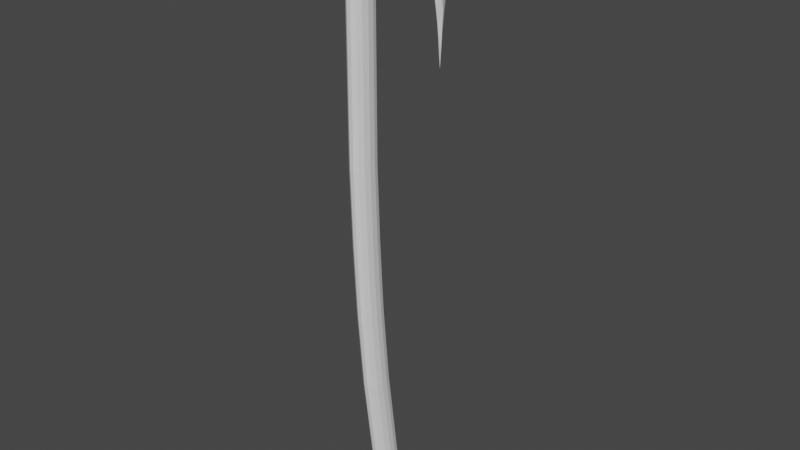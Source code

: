 # Source: Axe_V1.0.blend  (saved by Blender 2.90.8; exported with 4.5.12 LTS)
import bpy
from mathutils import Matrix  # noqa: F401  (used for matrix-valued properties, if any)

bpy.ops.wm.read_factory_settings(use_empty=True)
scene = bpy.context.scene
scene.name = 'Scene'

# ---- collections
col_collection = bpy.data.collections.new('Collection'); scene.collection.children.link(col_collection)

# ---- world
world_world = bpy.data.worlds.new('World'); scene.world = world_world
world_world.use_nodes = True; world_world.node_tree.nodes.clear()
_N = world_world.node_tree.nodes; _L = world_world.node_tree.links
n0 = _N.new('ShaderNodeOutputWorld'); n0.name = 'World Output'; n0.location = (300, 300)
n1 = _N.new('ShaderNodeBackground'); n1.name = 'Background'; n1.location = (10, 300)
n1.inputs[0].default_value = (0.05088, 0.05088, 0.05088, 1.0)
_L.new(n1.outputs[0], n0.inputs[0])
n0.is_active_output = True
world_world.color = (0.05088, 0.05088, 0.05088)
world_world.use_sun_shadow = False
world_world.sun_shadow_jitter_overblur = 0.0

# ---- meshes
me_cylinder = bpy.data.meshes.new('Cylinder')
me_cylinder.from_pydata([(0.0, 3.173, -1.0), (0.4067, 3.087, -1.0), (0.7431, 2.842, -1.0), (0.9511, 2.482, -1.0), (0.9945, 2.069, -1.0), (0.866, 1.673, -1.0), (0.5878, 1.364, -1.0), (0.2079, 1.195, -1.0), (-0.2079, 1.195, -1.0), (-0.5878, 1.364, -1.0), (-0.866, 1.673, -1.0), (-0.9945, 2.069, -1.0), (-0.9511, 2.482, -1.0), (-0.7431, 2.842, -1.0), (-0.4067, 3.087, -1.0), (0.0, 1.164, 0.0), (0.4067, 1.077, 0.0), (0.7431, 0.833, 0.0), (0.9511, 0.4729, 0.0), (0.9945, 0.05936, 0.0), (0.866, -0.3361, 0.0), (0.5878, -0.6451, 0.0), (0.2079, -0.8143, 0.0), (-0.2079, -0.8143, 0.0), (-0.5878, -0.6451, 0.0), (-0.866, -0.3361, 0.0), (-0.9945, 0.05936, 0.0), (-0.9511, 0.4729, 0.0), (-0.7431, 0.833, 0.0), (-0.4067, 1.077, 0.0), (0.4067, 1.797, -0.5), (0.7431, 1.553, -0.5), (0.9511, 1.193, -0.5), (0.9945, 0.7792, -0.5), (0.866, 0.3837, -0.5), (0.5878, 0.07466, -0.5), (0.2079, -0.09447, -0.5), (-0.2079, -0.09447, -0.5), (-0.5878, 0.07466, -0.5), (-0.866, 0.3837, -0.5), (-0.9945, 0.7792, -0.5), (-0.9511, 1.193, -0.5), (-0.7431, 1.553, -0.5), (-0.4067, 1.797, -0.5), (0.0, 1.884, -0.5), (0.0, 1.0, 0.4971), (0.4067, 0.9135, 0.4971), (0.7431, 0.6691, 0.4971), (0.9511, 0.309, 0.4971), (0.9945, -0.1045, 0.4971), (0.866, -0.5, 0.4971), (0.5878, -0.809, 0.4971), (0.2079, -0.9781, 0.4971), (-0.2079, -0.9781, 0.4971), (-0.5878, -0.809, 0.4971), (-0.866, -0.5, 0.4971), (-0.9945, -0.1045, 0.4971), (-0.9511, 0.309, 0.4971), (-0.7431, 0.6691, 0.4971), (-0.4067, 0.9135, 0.4971), (0.4067, 0.9135, 0.2486), (0.7431, 0.6691, 0.2486), (0.9511, 0.309, 0.2486), (0.9945, -0.1045, 0.2486), (0.866, -0.5, 0.2486), (0.5878, -0.809, 0.2486), (0.2079, -0.9781, 0.2486), (-0.2079, -0.9781, 0.2486), (-0.5878, -0.809, 0.2486), (-0.866, -0.5, 0.2486), (-0.9945, -0.1045, 0.2486), (-0.9511, 0.309, 0.2486), (-0.7431, 0.6691, 0.2486), (-0.4067, 0.9135, 0.2486), (0.0, 1.0, 0.2486), (0.0, 1.442, -0.25), (0.4067, 1.355, -0.25), (0.7431, 1.111, -0.25), (0.9511, 0.7509, -0.25), (0.9945, 0.3373, -0.25), (0.866, -0.05816, -0.25), (0.5878, -0.3672, -0.25), (0.2079, -0.5363, -0.25), (-0.2079, -0.5363, -0.25), (-0.5878, -0.3672, -0.25), (-0.866, -0.05816, -0.25), (-0.9945, 0.3373, -0.25), (-0.9511, 0.7509, -0.25), (-0.7431, 1.111, -0.25), (-0.4067, 1.355, -0.25), (0.4067, 2.442, -0.75), (0.7431, 2.198, -0.75), (0.9511, 1.838, -0.75), (0.9945, 1.424, -0.75), (0.866, 1.029, -0.75), (0.5878, 0.7195, -0.75), (0.2079, 0.5504, -0.75), (-0.2079, 0.5504, -0.75), (-0.5878, 0.7195, -0.75), (-0.866, 1.029, -0.75), (-0.9945, 1.424, -0.75), (-0.9511, 1.838, -0.75), (-0.7431, 2.198, -0.75), (-0.4067, 2.442, -0.75), (0.0, 2.529, -0.75), (0.0, 1.0, 0.7513), (0.4067, 0.9135, 0.7513), (0.7431, 0.6691, 0.7513), (0.9511, 0.309, 0.7513), (0.9945, -0.1045, 0.7513), (0.866, -0.5, 0.7513), (0.5878, -0.809, 0.7513), (0.2079, -0.9781, 0.7513), (-0.2079, -0.9781, 0.7513), (-0.5878, -0.809, 0.7513), (-0.866, -0.5, 0.7513), (-0.9945, -0.1045, 0.7513), (-0.9511, 0.309, 0.7513), (-0.7431, 0.6691, 0.7513), (-0.4067, 0.9135, 0.7513), (0.0, 1.296, -0.125), (0.4067, 1.21, -0.125), (0.7431, 0.9654, -0.125), (0.9511, 0.6053, -0.125), (0.9945, 0.1917, -0.125), (0.866, -0.2037, -0.125), (0.5878, -0.5128, -0.125), (0.2079, -0.6819, -0.125), (-0.2079, -0.6819, -0.125), (-0.5878, -0.5128, -0.125), (-0.866, -0.2037, -0.125), (-0.9945, 0.1917, -0.125), (-0.9511, 0.6053, -0.125), (-0.7431, 0.9654, -0.125), (-0.4067, 1.21, -0.125), (-4.47e-08, 0.77, 1.0), (0.0, 1.0, 0.7751), (0.3132, 0.7035, 1.0), (0.4067, 0.9135, 0.7751), (0.5722, 0.5153, 1.0), (0.7431, 0.6691, 0.7751), (0.7323, 0.238, 1.0), (0.9511, 0.309, 0.7751), (0.7658, -0.08049, 1.0), (0.9945, -0.1045, 0.7751), (0.6669, -0.385, 1.0), (0.866, -0.5, 0.7751), (0.4526, -0.623, 1.0), (0.5878, -0.809, 0.7751), (0.1601, -0.7532, 1.0), (0.2079, -0.9781, 0.7751), (-0.1601, -0.7532, 1.0), (-0.2079, -0.9781, 0.7751), (-0.4526, -0.623, 1.0), (-0.5878, -0.809, 0.7751), (-0.6669, -0.385, 1.0), (-0.866, -0.5, 0.7751), (-0.7658, -0.08049, 1.0), (-0.9945, -0.1045, 0.7751), (-0.7323, 0.238, 1.0), (-0.9511, 0.309, 0.7751), (-0.5722, 0.5153, 1.0), (-0.7431, 0.6691, 0.7751), (-0.3132, 0.7035, 1.0), (-0.4067, 0.9135, 0.7751)], [], [(119, 164, 136, 105), (107, 140, 142, 108), (108, 142, 144, 109), (109, 144, 146, 110), (110, 146, 148, 111), (111, 148, 150, 112), (112, 150, 152, 113), (113, 152, 154, 114), (114, 154, 156, 115), (115, 156, 158, 116), (116, 158, 160, 117), (117, 160, 162, 118), (118, 162, 164, 119), (105, 136, 138, 106), (106, 138, 140, 107), (0, 1, 2, 3, 4, 5, 6, 7, 8, 9, 10, 11, 12, 13, 14), (134, 29, 15, 120), (133, 28, 29, 134), (132, 27, 28, 133), (131, 26, 27, 132), (130, 25, 26, 131), (129, 24, 25, 130), (128, 23, 24, 129), (127, 22, 23, 128), (126, 21, 22, 127), (125, 20, 21, 126), (124, 19, 20, 125), (123, 18, 19, 124), (122, 17, 18, 123), (121, 16, 17, 122), (120, 15, 16, 121), (104, 44, 30, 90), (90, 30, 31, 91), (91, 31, 32, 92), (92, 32, 33, 93), (93, 33, 34, 94), (94, 34, 35, 95), (95, 35, 36, 96), (96, 36, 37, 97), (97, 37, 38, 98), (98, 38, 39, 99), (99, 39, 40, 100), (100, 40, 41, 101), (101, 41, 42, 102), (102, 42, 43, 103), (103, 43, 44, 104), (73, 59, 45, 74), (72, 58, 59, 73), (71, 57, 58, 72), (70, 56, 57, 71), (69, 55, 56, 70), (68, 54, 55, 69), (67, 53, 54, 68), (66, 52, 53, 67), (65, 51, 52, 66), (64, 50, 51, 65), (63, 49, 50, 64), (62, 48, 49, 63), (61, 47, 48, 62), (60, 46, 47, 61), (74, 45, 46, 60), (15, 74, 60, 16), (16, 60, 61, 17), (17, 61, 62, 18), (18, 62, 63, 19), (19, 63, 64, 20), (20, 64, 65, 21), (21, 65, 66, 22), (22, 66, 67, 23), (23, 67, 68, 24), (24, 68, 69, 25), (25, 69, 70, 26), (26, 70, 71, 27), (27, 71, 72, 28), (28, 72, 73, 29), (29, 73, 74, 15), (44, 75, 76, 30), (30, 76, 77, 31), (31, 77, 78, 32), (32, 78, 79, 33), (33, 79, 80, 34), (34, 80, 81, 35), (35, 81, 82, 36), (36, 82, 83, 37), (37, 83, 84, 38), (38, 84, 85, 39), (39, 85, 86, 40), (40, 86, 87, 41), (41, 87, 88, 42), (42, 88, 89, 43), (43, 89, 75, 44), (14, 103, 104, 0), (13, 102, 103, 14), (12, 101, 102, 13), (11, 100, 101, 12), (10, 99, 100, 11), (9, 98, 99, 10), (8, 97, 98, 9), (7, 96, 97, 8), (6, 95, 96, 7), (5, 94, 95, 6), (4, 93, 94, 5), (3, 92, 93, 4), (2, 91, 92, 3), (1, 90, 91, 2), (0, 104, 90, 1), (59, 119, 105, 45), (58, 118, 119, 59), (57, 117, 118, 58), (56, 116, 117, 57), (55, 115, 116, 56), (54, 114, 115, 55), (53, 113, 114, 54), (52, 112, 113, 53), (51, 111, 112, 52), (50, 110, 111, 51), (49, 109, 110, 50), (48, 108, 109, 49), (47, 107, 108, 48), (46, 106, 107, 47), (45, 105, 106, 46), (75, 120, 121, 76), (76, 121, 122, 77), (77, 122, 123, 78), (78, 123, 124, 79), (79, 124, 125, 80), (80, 125, 126, 81), (81, 126, 127, 82), (82, 127, 128, 83), (83, 128, 129, 84), (84, 129, 130, 85), (85, 130, 131, 86), (86, 131, 132, 87), (87, 132, 133, 88), (88, 133, 134, 89), (89, 134, 120, 75), (138, 136, 135, 137), (140, 138, 137, 139), (142, 140, 139, 141), (144, 142, 141, 143), (146, 144, 143, 145), (148, 146, 145, 147), (150, 148, 147, 149), (152, 150, 149, 151), (154, 152, 151, 153), (156, 154, 153, 155), (158, 156, 155, 157), (160, 158, 157, 159), (162, 160, 159, 161), (164, 162, 161, 163), (136, 164, 163, 135), (137, 135, 163, 161, 159, 157, 155, 153, 151, 149, 147, 145, 143, 141, 139)])
_uv = me_cylinder.uv_layers.new(name='UVMap')
_uv.uv.foreach_set('vector', [0.06667, 0.9378, 0.06667, 0.9438, 4.47e-08, 0.9438, 4.47e-08, 0.9378, 0.8667, 0.9378, 0.8667, 0.9438, 0.8, 0.9438, 0.8, 0.9378, 0.8, 0.9378, 0.8, 0.9438, 0.7333, 0.9438, 0.7333, 0.9378, 0.7333, 0.9378, 0.7333, 0.9438, 0.6667, 0.9438, 0.6667, 0.9378, 0.6667, 0.9378, 0.6667, 0.9438, 0.6, 0.9438, 0.6, 0.9378, 0.6, 0.9378, 0.6, 0.9438, 0.5333, 0.9438, 0.5333, 0.9378, 0.5333, 0.9378, 0.5333, 0.9438, 0.4667, 0.9438, 0.4667, 0.9378, 0.4667, 0.9378, 0.4667, 0.9438, 0.4, 0.9438, 0.4, 0.9378, 0.4, 0.9378, 0.4, 0.9438, 0.3333, 0.9438, 0.3333, 0.9378, 0.3333, 0.9378, 0.3333, 0.9438, 0.2667, 0.9438, 0.2667, 0.9378, 0.2667, 0.9378, 0.2667, 0.9438, 0.2, 0.9438, 0.2, 0.9378, 0.2, 0.9378, 0.2, 0.9438, 0.1333, 0.9438, 0.1333, 0.9378, 0.1333, 0.9378, 0.1333, 0.9438, 0.06667, 0.9438, 0.06667, 0.9378, 1.0, 0.9378, 1.0, 0.9438, 0.9333, 0.9438, 0.9333, 0.9378, 0.9333, 0.9378, 0.9333, 0.9438, 0.8667, 0.9438, 0.8667, 0.9378, 0.75, 0.49, 0.8476, 0.4693, 0.9284, 0.4106, 0.9783, 0.3242, 0.9887, 0.2249, 0.9578, 0.13, 0.8911, 0.05584, 0.7999, 0.01524, 0.7001, 0.01524, 0.6089, 0.05584, 0.5422, 0.13, 0.5113, 0.2249, 0.5217, 0.3242, 0.5716, 0.4106, 0.6524, 0.4693, 0.06667, 0.7188, 0.06667, 0.75, 4.47e-08, 0.75, 4.47e-08, 0.7188, 0.1333, 0.7188, 0.1333, 0.75, 0.06667, 0.75, 0.06667, 0.7188, 0.2, 0.7188, 0.2, 0.75, 0.1333, 0.75, 0.1333, 0.7188, 0.2667, 0.7188, 0.2667, 0.75, 0.2, 0.75, 0.2, 0.7188, 0.3333, 0.7187, 0.3333, 0.75, 0.2667, 0.75, 0.2667, 0.7188, 0.4, 0.7187, 0.4, 0.75, 0.3333, 0.75, 0.3333, 0.7187, 0.4667, 0.7188, 0.4667, 0.75, 0.4, 0.75, 0.4, 0.7187, 0.5333, 0.7187, 0.5333, 0.75, 0.4667, 0.75, 0.4667, 0.7188, 0.6, 0.7187, 0.6, 0.75, 0.5333, 0.75, 0.5333, 0.7187, 0.6667, 0.7188, 0.6667, 0.75, 0.6, 0.75, 0.6, 0.7187, 0.7333, 0.7188, 0.7333, 0.75, 0.6667, 0.75, 0.6667, 0.7188, 0.8, 0.7188, 0.8, 0.75, 0.7333, 0.75, 0.7333, 0.7188, 0.8667, 0.7187, 0.8667, 0.75, 0.8, 0.75, 0.8, 0.7188, 0.9333, 0.7187, 0.9333, 0.75, 0.8667, 0.75, 0.8667, 0.7187, 1.0, 0.7188, 1.0, 0.75, 0.9333, 0.75, 0.9333, 0.7187, 1.0, 0.5625, 1.0, 0.625, 0.9333, 0.625, 0.9333, 0.5625, 0.9333, 0.5625, 0.9333, 0.625, 0.8667, 0.625, 0.8667, 0.5625, 0.8667, 0.5625, 0.8667, 0.625, 0.8, 0.625, 0.8, 0.5625, 0.8, 0.5625, 0.8, 0.625, 0.7333, 0.625, 0.7333, 0.5625, 0.7333, 0.5625, 0.7333, 0.625, 0.6667, 0.625, 0.6667, 0.5625, 0.6667, 0.5625, 0.6667, 0.625, 0.6, 0.625, 0.6, 0.5625, 0.6, 0.5625, 0.6, 0.625, 0.5333, 0.625, 0.5333, 0.5625, 0.5333, 0.5625, 0.5333, 0.625, 0.4667, 0.625, 0.4667, 0.5625, 0.4667, 0.5625, 0.4667, 0.625, 0.4, 0.625, 0.4, 0.5625, 0.4, 0.5625, 0.4, 0.625, 0.3333, 0.625, 0.3333, 0.5625, 0.3333, 0.5625, 0.3333, 0.625, 0.2667, 0.625, 0.2667, 0.5625, 0.2667, 0.5625, 0.2667, 0.625, 0.2, 0.625, 0.2, 0.5625, 0.2, 0.5625, 0.2, 0.625, 0.1333, 0.625, 0.1333, 0.5625, 0.1333, 0.5625, 0.1333, 0.625, 0.06667, 0.625, 0.06667, 0.5625, 0.06667, 0.5625, 0.06667, 0.625, 4.47e-08, 0.625, 4.47e-08, 0.5625, 0.06667, 0.8121, 0.06667, 0.8743, 4.47e-08, 0.8743, 4.47e-08, 0.8121, 0.1333, 0.8121, 0.1333, 0.8743, 0.06667, 0.8743, 0.06667, 0.8121, 0.2, 0.8121, 0.2, 0.8743, 0.1333, 0.8743, 0.1333, 0.8121, 0.2667, 0.8121, 0.2667, 0.8743, 0.2, 0.8743, 0.2, 0.8121, 0.3333, 0.8121, 0.3333, 0.8743, 0.2667, 0.8743, 0.2667, 0.8121, 0.4, 0.8121, 0.4, 0.8743, 0.3333, 0.8743, 0.3333, 0.8121, 0.4667, 0.8121, 0.4667, 0.8743, 0.4, 0.8743, 0.4, 0.8121, 0.5333, 0.8121, 0.5333, 0.8743, 0.4667, 0.8743, 0.4667, 0.8121, 0.6, 0.8121, 0.6, 0.8743, 0.5333, 0.8743, 0.5333, 0.8121, 0.6667, 0.8121, 0.6667, 0.8743, 0.6, 0.8743, 0.6, 0.8121, 0.7333, 0.8121, 0.7333, 0.8743, 0.6667, 0.8743, 0.6667, 0.8121, 0.8, 0.8121, 0.8, 0.8743, 0.7333, 0.8743, 0.7333, 0.8121, 0.8667, 0.8121, 0.8667, 0.8743, 0.8, 0.8743, 0.8, 0.8121, 0.9333, 0.8121, 0.9333, 0.8743, 0.8667, 0.8743, 0.8667, 0.8121, 1.0, 0.8121, 1.0, 0.8743, 0.9333, 0.8743, 0.9333, 0.8121, 1.0, 0.75, 1.0, 0.8121, 0.9333, 0.8121, 0.9333, 0.75, 0.9333, 0.75, 0.9333, 0.8121, 0.8667, 0.8121, 0.8667, 0.75, 0.8667, 0.75, 0.8667, 0.8121, 0.8, 0.8121, 0.8, 0.75, 0.8, 0.75, 0.8, 0.8121, 0.7333, 0.8121, 0.7333, 0.75, 0.7333, 0.75, 0.7333, 0.8121, 0.6667, 0.8121, 0.6667, 0.75, 0.6667, 0.75, 0.6667, 0.8121, 0.6, 0.8121, 0.6, 0.75, 0.6, 0.75, 0.6, 0.8121, 0.5333, 0.8121, 0.5333, 0.75, 0.5333, 0.75, 0.5333, 0.8121, 0.4667, 0.8121, 0.4667, 0.75, 0.4667, 0.75, 0.4667, 0.8121, 0.4, 0.8121, 0.4, 0.75, 0.4, 0.75, 0.4, 0.8121, 0.3333, 0.8121, 0.3333, 0.75, 0.3333, 0.75, 0.3333, 0.8121, 0.2667, 0.8121, 0.2667, 0.75, 0.2667, 0.75, 0.2667, 0.8121, 0.2, 0.8121, 0.2, 0.75, 0.2, 0.75, 0.2, 0.8121, 0.1333, 0.8121, 0.1333, 0.75, 0.1333, 0.75, 0.1333, 0.8121, 0.06667, 0.8121, 0.06667, 0.75, 0.06667, 0.75, 0.06667, 0.8121, 4.47e-08, 0.8121, 4.47e-08, 0.75, 1.0, 0.625, 1.0, 0.6875, 0.9333, 0.6875, 0.9333, 0.625, 0.9333, 0.625, 0.9333, 0.6875, 0.8667, 0.6875, 0.8667, 0.625, 0.8667, 0.625, 0.8667, 0.6875, 0.8, 0.6875, 0.8, 0.625, 0.8, 0.625, 0.8, 0.6875, 0.7333, 0.6875, 0.7333, 0.625, 0.7333, 0.625, 0.7333, 0.6875, 0.6667, 0.6875, 0.6667, 0.625, 0.6667, 0.625, 0.6667, 0.6875, 0.6, 0.6875, 0.6, 0.625, 0.6, 0.625, 0.6, 0.6875, 0.5333, 0.6875, 0.5333, 0.625, 0.5333, 0.625, 0.5333, 0.6875, 0.4667, 0.6875, 0.4667, 0.625, 0.4667, 0.625, 0.4667, 0.6875, 0.4, 0.6875, 0.4, 0.625, 0.4, 0.625, 0.4, 0.6875, 0.3333, 0.6875, 0.3333, 0.625, 0.3333, 0.625, 0.3333, 0.6875, 0.2667, 0.6875, 0.2667, 0.625, 0.2667, 0.625, 0.2667, 0.6875, 0.2, 0.6875, 0.2, 0.625, 0.2, 0.625, 0.2, 0.6875, 0.1333, 0.6875, 0.1333, 0.625, 0.1333, 0.625, 0.1333, 0.6875, 0.06667, 0.6875, 0.06667, 0.625, 0.06667, 0.625, 0.06667, 0.6875, 4.47e-08, 0.6875, 4.47e-08, 0.625, 0.06667, 0.5, 0.06667, 0.5625, 4.47e-08, 0.5625, 4.47e-08, 0.5, 0.1333, 0.5, 0.1333, 0.5625, 0.06667, 0.5625, 0.06667, 0.5, 0.2, 0.5, 0.2, 0.5625, 0.1333, 0.5625, 0.1333, 0.5, 0.2667, 0.5, 0.2667, 0.5625, 0.2, 0.5625, 0.2, 0.5, 0.3333, 0.5, 0.3333, 0.5625, 0.2667, 0.5625, 0.2667, 0.5, 0.4, 0.5, 0.4, 0.5625, 0.3333, 0.5625, 0.3333, 0.5, 0.4667, 0.5, 0.4667, 0.5625, 0.4, 0.5625, 0.4, 0.5, 0.5333, 0.5, 0.5333, 0.5625, 0.4667, 0.5625, 0.4667, 0.5, 0.6, 0.5, 0.6, 0.5625, 0.5333, 0.5625, 0.5333, 0.5, 0.6667, 0.5, 0.6667, 0.5625, 0.6, 0.5625, 0.6, 0.5, 0.7333, 0.5, 0.7333, 0.5625, 0.6667, 0.5625, 0.6667, 0.5, 0.8, 0.5, 0.8, 0.5625, 0.7333, 0.5625, 0.7333, 0.5, 0.8667, 0.5, 0.8667, 0.5625, 0.8, 0.5625, 0.8, 0.5, 0.9333, 0.5, 0.9333, 0.5625, 0.8667, 0.5625, 0.8667, 0.5, 1.0, 0.5, 1.0, 0.5625, 0.9333, 0.5625, 0.9333, 0.5, 0.06667, 0.8743, 0.06667, 0.9378, 4.47e-08, 0.9378, 4.47e-08, 0.8743, 0.1333, 0.8743, 0.1333, 0.9378, 0.06667, 0.9378, 0.06667, 0.8743, 0.2, 0.8743, 0.2, 0.9378, 0.1333, 0.9378, 0.1333, 0.8743, 0.2667, 0.8743, 0.2667, 0.9378, 0.2, 0.9378, 0.2, 0.8743, 0.3333, 0.8743, 0.3333, 0.9378, 0.2667, 0.9378, 0.2667, 0.8743, 0.4, 0.8743, 0.4, 0.9378, 0.3333, 0.9378, 0.3333, 0.8743, 0.4667, 0.8743, 0.4667, 0.9378, 0.4, 0.9378, 0.4, 0.8743, 0.5333, 0.8743, 0.5333, 0.9378, 0.4667, 0.9378, 0.4667, 0.8743, 0.6, 0.8743, 0.6, 0.9378, 0.5333, 0.9378, 0.5333, 0.8743, 0.6667, 0.8743, 0.6667, 0.9378, 0.6, 0.9378, 0.6, 0.8743, 0.7333, 0.8743, 0.7333, 0.9378, 0.6667, 0.9378, 0.6667, 0.8743, 0.8, 0.8743, 0.8, 0.9378, 0.7333, 0.9378, 0.7333, 0.8743, 0.8667, 0.8743, 0.8667, 0.9378, 0.8, 0.9378, 0.8, 0.8743, 0.9333, 0.8743, 0.9333, 0.9378, 0.8667, 0.9378, 0.8667, 0.8743, 1.0, 0.8743, 1.0, 0.9378, 0.9333, 0.9378, 0.9333, 0.8743, 1.0, 0.6875, 1.0, 0.7188, 0.9333, 0.7187, 0.9333, 0.6875, 0.9333, 0.6875, 0.9333, 0.7187, 0.8667, 0.7187, 0.8667, 0.6875, 0.8667, 0.6875, 0.8667, 0.7187, 0.8, 0.7188, 0.8, 0.6875, 0.8, 0.6875, 0.8, 0.7188, 0.7333, 0.7188, 0.7333, 0.6875, 0.7333, 0.6875, 0.7333, 0.7188, 0.6667, 0.7188, 0.6667, 0.6875, 0.6667, 0.6875, 0.6667, 0.7188, 0.6, 0.7187, 0.6, 0.6875, 0.6, 0.6875, 0.6, 0.7187, 0.5333, 0.7187, 0.5333, 0.6875, 0.5333, 0.6875, 0.5333, 0.7187, 0.4667, 0.7188, 0.4667, 0.6875, 0.4667, 0.6875, 0.4667, 0.7188, 0.4, 0.7187, 0.4, 0.6875, 0.4, 0.6875, 0.4, 0.7187, 0.3333, 0.7187, 0.3333, 0.6875, 0.3333, 0.6875, 0.3333, 0.7187, 0.2667, 0.7188, 0.2667, 0.6875, 0.2667, 0.6875, 0.2667, 0.7188, 0.2, 0.7188, 0.2, 0.6875, 0.2, 0.6875, 0.2, 0.7188, 0.1333, 0.7188, 0.1333, 0.6875, 0.1333, 0.6875, 0.1333, 0.7188, 0.06667, 0.7188, 0.06667, 0.6875, 0.06667, 0.6875, 0.06667, 0.7188, 4.47e-08, 0.7188, 4.47e-08, 0.6875, 0.9333, 0.9438, 1.0, 0.9438, 0.9923, 1.0, 0.941, 1.0, 0.8667, 0.9438, 0.9333, 0.9438, 0.9257, 1.0, 0.8743, 1.0, 0.8, 0.9438, 0.8667, 0.9438, 0.859, 1.0, 0.8077, 1.0, 0.7333, 0.9438, 0.8, 0.9438, 0.7923, 1.0, 0.741, 1.0, 0.6667, 0.9438, 0.7333, 0.9438, 0.7257, 1.0, 0.6743, 1.0, 0.6, 0.9438, 0.6667, 0.9438, 0.659, 1.0, 0.6077, 1.0, 0.5333, 0.9438, 0.6, 0.9438, 0.5923, 1.0, 0.541, 1.0, 0.4667, 0.9438, 0.5333, 0.9438, 0.5257, 1.0, 0.4743, 1.0, 0.4, 0.9438, 0.4667, 0.9438, 0.459, 1.0, 0.4077, 1.0, 0.3333, 0.9438, 0.4, 0.9438, 0.3923, 1.0, 0.341, 1.0, 0.2667, 0.9438, 0.3333, 0.9438, 0.3257, 1.0, 0.2743, 1.0, 0.2, 0.9438, 0.2667, 0.9438, 0.259, 1.0, 0.2077, 1.0, 0.1333, 0.9438, 0.2, 0.9438, 0.1923, 1.0, 0.141, 1.0, 0.06667, 0.9438, 0.1333, 0.9438, 0.1257, 1.0, 0.07433, 1.0, 4.47e-08, 0.9438, 0.06667, 0.9438, 0.059, 1.0, 0.007666, 1.0, 0.3252, 0.4188, 0.25, 0.4348, 0.1748, 0.4188, 0.1127, 0.3737, 0.07424, 0.3071, 0.0662, 0.2307, 0.08995, 0.1576, 0.1414, 0.1005, 0.2116, 0.06923, 0.2884, 0.06923, 0.3586, 0.1005, 0.41, 0.1576, 0.4338, 0.2307, 0.4258, 0.3071, 0.3873, 0.3737])
me_cylinder.use_remesh_fix_poles = True
me_cylinder.use_remesh_preserve_attributes = False
me_cylinder.use_mirror_vertex_groups = False
me_cylinder.update()
me_cylinder_001 = bpy.data.meshes.new('Cylinder.001')
me_cylinder_001.from_pydata([(0.4067, 0.9135, -1.0), (0.4067, 0.9135, 1.0), (0.7431, 0.6691, -1.0), (0.7431, 0.6691, 1.0), (0.9511, 0.309, -1.0), (0.9511, 0.309, 1.0), (0.9945, -0.1045, -1.0), (0.9945, -0.1045, 1.0), (0.866, -0.5, -1.0), (0.866, -0.5, 1.0), (0.5878, -0.809, -1.0), (0.5878, -0.809, 1.0), (0.2079, -0.9781, -1.0), (0.2079, -0.9781, 1.0), (-0.2079, -0.9781, -1.0), (-0.2079, -0.9781, 1.0), (-0.5878, -0.809, -1.0), (-0.5878, -0.809, 1.0), (-0.866, -0.5, -1.0), (-0.866, -0.5, 1.0), (-0.9945, -0.1045, -1.0), (-0.9945, -0.1045, 1.0), (-0.9511, 0.309, -1.0), (-0.9511, 0.309, 1.0), (-0.7431, 0.6691, -1.0), (-0.7431, 0.6691, 1.0), (-0.4067, 0.9135, -1.0), (-0.4067, 0.9135, 1.0), (-0.4067, 0.9135, -1.0), (0.4067, 0.9135, -1.0), (0.4067, 0.9135, 1.0), (-0.4067, 0.9135, 1.0), (0.2317, 5.046, 0.8648), (-0.2317, 5.046, 0.8648), (-5.096e-06, 5.046, -2.235), (0.001329, 5.046, -2.235), (-0.1567, 2.98, 1.0), (0.2067, 2.98, -0.5858), (0.1567, 2.98, 1.0), (-0.2067, 2.98, -0.5858), (-0.1567, 1.947, 1.0), (0.1567, 1.947, -0.5769), (0.1567, 1.947, 1.0), (-0.1567, 1.947, -0.5769), (0.2317, 4.013, 1.0), (-0.2067, 4.013, -0.8859), (-0.2317, 4.013, 1.0), (0.2067, 4.013, -0.8859), (-0.1567, 1.43, 1.0), (0.1567, 1.43, -0.7855), (0.1567, 1.43, 1.0), (-0.1567, 1.43, -0.7855), (-0.03429, 6.019, 0.2065), (0.00133, 5.678, -5.413), (0.03174, 6.019, 0.2065), (-4.768e-06, 5.678, -5.413), (0.7431, 0.6691, 0.0), (0.4067, 0.9135, 0.0), (-0.03429, 5.562, 0.6504), (0.00133, 5.444, -3.848), (0.03174, 5.562, 0.6504), (-4.917e-06, 5.444, -3.848), (0.2317, 4.529, 0.986), (-5.275e-06, 4.529, -1.258), (-0.2317, 4.529, 0.986), (0.001329, 4.529, -1.258), (-0.2317, 3.476, 1.0), (0.2067, 3.476, -0.6597), (0.2317, 3.476, 1.0), (-0.2067, 3.476, -0.6597), (0.1567, 2.463, 1.0), (-0.2067, 2.463, -0.5162), (-0.1567, 2.463, 1.0), (0.2067, 2.463, -0.5162), (0.9511, 0.309, 0.0), (0.9945, -0.1045, 0.0), (0.866, -0.5, 0.0), (0.5878, -0.809, 0.0), (0.2079, -0.9781, 0.0), (-0.2079, -0.9781, 0.0), (-0.5878, -0.809, 0.0), (-0.866, -0.5, 0.0), (-0.9945, -0.1045, 0.0), (-0.9511, 0.309, 0.0), (-0.7431, 0.6691, 0.0), (-0.4067, 0.9135, 0.0), (-0.4067, 0.9135, 0.0), (0.4067, 0.9135, 0.0), (-0.3317, 5.046, -0.6852), (0.3317, 5.046, -0.6852), (0.3317, 2.98, 0.2071), (-0.3317, 2.98, 0.2071), (-0.3317, 1.947, 0.2115), (0.3317, 1.947, 0.2115), (0.3317, 4.013, 0.05706), (-0.3317, 4.013, 0.05706), (0.4067, 1.43, 0.1073), (-0.4067, 1.43, 0.1073), (0.03174, 6.09, -2.603), (-0.03429, 6.09, -2.603), (-0.3317, 5.562, -1.599), (0.3317, 5.562, -1.599), (0.3317, 4.529, -0.1362), (-0.3317, 4.529, -0.1362), (-0.3317, 3.476, 0.1702), (0.3317, 3.476, 0.1702), (-0.3317, 2.463, 0.2419), (0.3317, 2.463, 0.2419), (-0.4067, 0.9135, 0.5), (0.4067, 5.046, 0.08974), (0.4067, 2.98, 0.6035), (0.4067, 1.947, 0.6057), (0.4067, 4.013, 0.5285), (0.4067, 1.43, 0.5536), (0.4067, 0.9135, 0.5), (0.03174, 6.268, -1.199), (0.9511, 0.309, 0.5), (0.7431, 0.6691, 0.5), (0.3317, 5.562, -0.4743), (0.4067, 4.529, 0.4248), (0.4067, 3.476, 0.5851), (0.4067, 2.463, 0.6209), (0.9945, -0.1045, 0.5), (0.866, -0.5, 0.5), (0.5878, -0.809, 0.5), (0.2079, -0.9781, 0.5), (-0.2079, -0.9781, 0.5), (-0.5878, -0.809, 0.5), (-0.866, -0.5, 0.5), (-0.9945, -0.1045, 0.5), (-0.9511, 0.309, 0.5), (-0.7431, 0.6691, 0.5), (-0.4067, 0.9135, 0.5), (0.4067, 0.9135, 0.5), (-0.4067, 5.046, 0.08974), (-0.4067, 2.98, 0.6035), (-0.4067, 1.947, 0.6057), (-0.4067, 4.013, 0.5285), (-0.4067, 1.43, 0.5536), (-0.03429, 6.268, -1.199), (-0.3317, 5.562, -0.4743), (-0.4067, 4.529, 0.4248), (-0.4067, 3.476, 0.5851), (-0.4067, 2.463, 0.6209), (0.4067, 0.9135, -0.5), (0.7431, 0.6691, -0.5), (0.9511, 0.309, -0.5), (0.9945, -0.1045, -0.5), (0.866, -0.5, -0.5), (0.5878, -0.809, -0.5), (0.2079, -0.9781, -0.5), (-0.2079, -0.9781, -0.5), (-0.5878, -0.809, -0.5), (-0.866, -0.5, -0.5), (-0.9945, -0.1045, -0.5), (-0.9511, 0.309, -0.5), (-0.7431, 0.6691, -0.5), (-0.4067, 0.9135, -0.5), (0.4067, 0.9135, -0.5), (-0.3317, 5.046, -1.46), (-0.3317, 2.98, -0.1894), (-0.3317, 1.947, -0.1827), (-0.3317, 4.013, -0.4144), (-0.4067, 1.43, -0.3391), (-0.03429, 5.817, -4.008), (-0.3317, 5.562, -2.723), (-0.3317, 4.529, -0.6973), (-0.3317, 3.476, -0.2447), (-0.3317, 2.463, -0.1371), (-0.4067, 0.9135, -0.5), (0.4067, 5.046, -1.46), (0.4067, 2.98, -0.1894), (0.4067, 1.947, -0.1827), (0.4067, 4.013, -0.4144), (0.4067, 1.43, -0.3391), (0.03174, 5.817, -4.008), (0.3317, 5.562, -2.723), (0.4067, 4.529, -0.6973), (0.4067, 3.476, -0.2447), (0.4067, 2.463, -0.1371), (-0.4067, 0.9135, -0.25), (0.3317, 5.046, -1.073), (0.3317, 2.98, 0.008866), (0.3317, 1.947, 0.01443), (0.3317, 4.013, -0.1787), (0.4067, 1.43, -0.1159), (0.03174, 5.936, -3.306), (0.3317, 5.562, -2.161), (0.3317, 4.529, -0.4167), (0.3317, 3.476, -0.03729), (0.3317, 2.463, 0.0524), (0.4067, 0.9135, -0.25), (0.7431, 0.6691, -0.25), (0.9511, 0.309, -0.25), (0.9945, -0.1045, -0.25), (0.866, -0.5, -0.25), (0.5878, -0.809, -0.25), (0.2079, -0.9781, -0.25), (-0.2079, -0.9781, -0.25), (-0.5878, -0.809, -0.25), (-0.866, -0.5, -0.25), (-0.9945, -0.1045, -0.25), (-0.9511, 0.309, -0.25), (-0.7431, 0.6691, -0.25), (-0.4067, 0.9135, -0.25), (0.4067, 0.9135, -0.25), (-0.3317, 5.046, -1.073), (-0.3317, 2.98, 0.008866), (-0.3317, 1.947, 0.01443), (-0.3317, 4.013, -0.1787), (-0.4067, 1.43, -0.1159), (-0.03429, 5.936, -3.306), (-0.3317, 5.562, -2.161), (-0.3317, 4.529, -0.4167), (-0.3317, 3.476, -0.03729), (-0.3317, 2.463, 0.0524), (0.4067, 0.9135, 0.25), (0.9511, 0.309, 0.25), (0.7431, 0.6691, 0.25), (0.9945, -0.1045, 0.25), (0.866, -0.5, 0.25), (0.5878, -0.809, 0.25), (0.2079, -0.9781, 0.25), (-0.2079, -0.9781, 0.25), (-0.5878, -0.809, 0.25), (-0.866, -0.5, 0.25), (-0.9945, -0.1045, 0.25), (-0.9511, 0.309, 0.25), (-0.7431, 0.6691, 0.25), (-0.4067, 0.9135, 0.25), (0.4067, 0.9135, 0.25), (-0.4067, 5.046, -0.2977), (-0.4067, 2.98, 0.4053), (-0.4067, 1.947, 0.4086), (-0.4067, 4.013, 0.2928), (-0.4067, 1.43, 0.3304), (-0.03429, 6.22, -1.901), (-0.3317, 5.562, -1.037), (-0.4067, 4.529, 0.1443), (-0.4067, 3.476, 0.3776), (-0.4067, 2.463, 0.4314), (-0.4067, 0.9135, 0.25), (0.3317, 5.046, -0.2977), (0.3317, 2.98, 0.4053), (0.3317, 1.947, 0.4086), (0.3317, 4.013, 0.2928), (0.4067, 1.43, 0.3304), (0.03174, 6.22, -1.901), (0.3317, 5.562, -1.037), (0.3317, 4.529, 0.1443), (0.3317, 3.476, 0.3776), (0.3317, 2.463, 0.4314), (0.4067, 0.9135, -0.7526), (0.7431, 0.6691, -0.7526), (0.9511, 0.309, -0.7526), (0.9945, -0.1045, -0.7526), (0.866, -0.5, -0.7526), (0.5878, -0.809, -0.7526), (0.2079, -0.9781, -0.7526), (-0.2079, -0.9781, -0.7526), (-0.5878, -0.809, -0.7526), (-0.866, -0.5, -0.7526), (-0.9945, -0.1045, -0.7526), (-0.9511, 0.309, -0.7526), (-0.7431, 0.6691, -0.7526), (-0.4067, 0.9135, -0.7526), (0.4067, 0.9135, -0.7526), (-0.4067, 5.046, -1.852), (-0.4067, 2.98, -0.3897), (-0.4067, 1.947, -0.3819), (-0.4067, 4.013, -0.6526), (-0.4067, 1.43, -0.5646), (-0.03429, 5.728, -4.718), (-0.3317, 5.562, -3.292), (-0.4067, 4.529, -0.9808), (-0.4067, 3.476, -0.4544), (-0.4067, 2.463, -0.3286), (-0.4067, 0.9135, -0.7526), (0.4067, 5.046, -1.852), (0.4067, 2.98, -0.3897), (0.4067, 1.947, -0.3819), (0.4067, 4.013, -0.6526), (0.4067, 1.43, -0.5646), (0.03174, 5.728, -4.718), (0.3317, 5.562, -3.292), (0.4067, 4.529, -0.9808), (0.4067, 3.476, -0.4544), (0.4067, 2.463, -0.3286), (-0.4067, 1.104, 0.75), (0.4067, 5.236, 0.4773), (0.4067, 3.17, 0.8018), (0.4067, 2.137, 0.8029), (0.4067, 4.203, 0.7642), (0.4067, 1.62, 0.7768), (0.03174, 6.219, -0.496), (0.3317, 5.752, 0.08805), (0.4067, 4.719, 0.7054), (0.4067, 3.666, 0.7925), (0.4067, 2.653, 0.8105), (0.4067, 1.104, 0.75), (0.9511, 0.499, 0.75), (0.7431, 0.8591, 0.75), (0.9945, 0.08544, 0.75), (0.866, -0.31, 0.75), (0.5878, -0.6814, 0.75), (0.2079, -0.8505, 0.75), (-0.2079, -0.8505, 0.75), (-0.5878, -0.6814, 0.75), (-0.866, -0.31, 0.75), (-0.9945, 0.08544, 0.75), (-0.9511, 0.499, 0.75), (-0.7431, 0.8591, 0.75), (-0.4067, 1.104, 0.75), (0.4067, 1.104, 0.75), (-0.4067, 5.236, 0.4773), (-0.4067, 3.17, 0.8018), (-0.4067, 2.137, 0.8029), (-0.4067, 4.203, 0.7642), (-0.4067, 1.62, 0.7768), (-0.03429, 6.219, -0.496), (-0.3317, 5.752, 0.08805), (-0.4067, 4.719, 0.7054), (-0.4067, 3.666, 0.7925), (-0.4067, 2.653, 0.8105), (8.941e-08, 0.9135, -1.0), (5.96e-08, 0.9135, 1.0), (1.431e-06, 5.046, -2.235), (1.431e-06, 5.046, 0.8648), (7.749e-07, 2.98, 1.0), (7.451e-07, 2.98, -0.5858), (4.172e-07, 1.947, -0.5769), (4.172e-07, 1.947, 1.0), (1.103e-06, 4.013, 1.0), (1.073e-06, 4.013, -0.8859), (2.384e-07, 1.43, 1.0), (2.384e-07, 1.43, -0.7855), (1.788e-06, 6.019, 0.2065), (1.758e-06, 5.678, -5.413), (1.609e-06, 5.444, -3.848), (1.609e-06, 5.562, 0.6504), (1.252e-06, 4.529, 0.986), (1.252e-06, 4.529, -1.258), (9.239e-07, 3.476, -0.6597), (9.239e-07, 3.476, 1.0), (5.96e-07, 2.463, -0.5162), (5.96e-07, 2.463, 1.0), (1.788e-06, 6.09, -2.603), (1.788e-06, 6.268, -1.199), (1.788e-06, 5.817, -4.008), (1.788e-06, 5.936, -3.306), (1.788e-06, 6.22, -1.901), (1.788e-06, 5.728, -4.718), (1.788e-06, 6.219, -0.496)], [], [(312, 27, 31, 288), (299, 1, 3, 301), (301, 3, 5, 300), (300, 5, 7, 302), (302, 7, 9, 303), (303, 9, 11, 304), (304, 11, 13, 305), (305, 13, 15, 306), (306, 15, 17, 307), (307, 17, 19, 308), (308, 19, 21, 309), (309, 21, 23, 310), (310, 23, 25, 311), (311, 25, 27, 312), (1, 30, 325, 31, 27, 25, 23, 21, 19, 17, 15, 13, 11, 9, 7, 5, 3), (313, 30, 1, 299), (28, 324, 29, 0, 2, 4, 6, 8, 10, 12, 14, 16, 18, 20, 22, 24, 26), (321, 64, 33, 314), (285, 65, 35, 278), (341, 63, 34, 326), (340, 62, 32, 327), (345, 70, 38, 328), (344, 71, 39, 329), (287, 73, 37, 279), (323, 72, 36, 315), (351, 337, 55, 272), (318, 48, 40, 316), (282, 49, 41, 280), (335, 51, 43, 330), (334, 50, 42, 331), (343, 68, 44, 332), (342, 69, 45, 333), (286, 67, 47, 281), (322, 66, 46, 317), (325, 30, 50, 334), (324, 28, 51, 335), (266, 29, 49, 282), (288, 31, 48, 318), (339, 60, 54, 336), (338, 61, 55, 337), (284, 59, 53, 283), (320, 58, 52, 319), (244, 93, 107, 251), (314, 33, 58, 320), (278, 35, 59, 284), (326, 34, 61, 338), (327, 32, 60, 339), (332, 44, 62, 340), (333, 45, 63, 341), (281, 47, 65, 285), (317, 46, 64, 321), (315, 36, 66, 322), (279, 37, 67, 286), (329, 39, 69, 342), (328, 38, 68, 343), (316, 40, 72, 323), (280, 41, 73, 287), (330, 43, 71, 344), (331, 42, 70, 345), (208, 92, 106, 215), (243, 90, 105, 250), (207, 91, 104, 214), (209, 95, 103, 213), (245, 94, 102, 249), (242, 89, 101, 248), (206, 88, 100, 212), (212, 100, 99, 211), (248, 101, 98, 247), (180, 86, 97, 210), (230, 87, 96, 246), (214, 104, 95, 209), (250, 105, 94, 245), (246, 96, 93, 244), (210, 97, 92, 208), (350, 346, 99, 236), (215, 106, 91, 207), (251, 107, 90, 243), (249, 102, 89, 242), (213, 103, 88, 206), (205, 87, 57, 191), (203, 84, 85, 204), (202, 83, 84, 203), (201, 82, 83, 202), (200, 81, 82, 201), (199, 80, 81, 200), (198, 79, 80, 199), (197, 78, 79, 198), (196, 77, 78, 197), (195, 76, 77, 196), (194, 75, 76, 195), (193, 74, 75, 194), (192, 56, 74, 193), (191, 57, 56, 192), (204, 85, 86, 180), (296, 119, 109, 289), (298, 121, 110, 290), (352, 347, 139, 319), (293, 113, 111, 291), (297, 120, 112, 292), (313, 133, 113, 293), (295, 118, 115, 294), (289, 109, 118, 295), (292, 112, 119, 296), (290, 110, 120, 297), (233, 136, 143, 240), (232, 135, 142, 239), (234, 137, 141, 238), (231, 134, 140, 237), (291, 111, 121, 298), (237, 140, 139, 236), (241, 108, 138, 235), (239, 142, 137, 234), (235, 138, 136, 233), (240, 143, 135, 232), (238, 141, 134, 231), (230, 133, 114, 216), (228, 131, 132, 229), (227, 130, 131, 228), (226, 129, 130, 227), (225, 128, 129, 226), (224, 127, 128, 225), (223, 126, 127, 224), (222, 125, 126, 223), (221, 124, 125, 222), (220, 123, 124, 221), (219, 122, 123, 220), (217, 116, 122, 219), (218, 117, 116, 217), (216, 114, 117, 218), (229, 132, 108, 241), (265, 157, 169, 277), (252, 144, 145, 253), (253, 145, 146, 254), (254, 146, 147, 255), (255, 147, 148, 256), (256, 148, 149, 257), (257, 149, 150, 258), (258, 150, 151, 259), (259, 151, 152, 260), (260, 152, 153, 261), (261, 153, 154, 262), (262, 154, 155, 263), (263, 155, 156, 264), (264, 156, 157, 265), (266, 158, 144, 252), (274, 166, 159, 267), (276, 168, 160, 268), (271, 163, 161, 269), (275, 167, 162, 270), (277, 169, 163, 271), (273, 165, 164, 272), (267, 159, 165, 273), (270, 162, 166, 274), (268, 160, 167, 275), (269, 161, 168, 276), (183, 172, 179, 190), (182, 171, 178, 189), (184, 173, 177, 188), (181, 170, 176, 187), (187, 176, 175, 186), (205, 158, 174, 185), (189, 178, 173, 184), (185, 174, 172, 183), (349, 348, 164, 211), (190, 179, 171, 182), (188, 177, 170, 181), (102, 188, 181, 89), (107, 190, 182, 90), (346, 349, 211, 99), (96, 185, 183, 93), (105, 189, 184, 94), (87, 205, 185, 96), (101, 187, 186, 98), (89, 181, 187, 101), (94, 184, 188, 102), (90, 182, 189, 105), (93, 183, 190, 107), (157, 204, 180, 169), (144, 191, 192, 145), (145, 192, 193, 146), (146, 193, 194, 147), (147, 194, 195, 148), (148, 195, 196, 149), (149, 196, 197, 150), (150, 197, 198, 151), (151, 198, 199, 152), (152, 199, 200, 153), (153, 200, 201, 154), (154, 201, 202, 155), (155, 202, 203, 156), (156, 203, 204, 157), (158, 205, 191, 144), (166, 213, 206, 159), (168, 215, 207, 160), (163, 210, 208, 161), (167, 214, 209, 162), (169, 180, 210, 163), (165, 212, 211, 164), (159, 206, 212, 165), (162, 209, 213, 166), (160, 207, 214, 167), (161, 208, 215, 168), (85, 229, 241, 86), (57, 216, 218, 56), (56, 218, 217, 74), (74, 217, 219, 75), (75, 219, 220, 76), (76, 220, 221, 77), (77, 221, 222, 78), (78, 222, 223, 79), (79, 223, 224, 80), (80, 224, 225, 81), (81, 225, 226, 82), (82, 226, 227, 83), (83, 227, 228, 84), (84, 228, 229, 85), (87, 230, 216, 57), (103, 238, 231, 88), (106, 240, 232, 91), (97, 235, 233, 92), (104, 239, 234, 95), (86, 241, 235, 97), (100, 237, 236, 99), (88, 231, 237, 100), (95, 234, 238, 103), (91, 232, 239, 104), (92, 233, 240, 106), (119, 249, 242, 109), (121, 251, 243, 110), (347, 350, 236, 139), (113, 246, 244, 111), (120, 250, 245, 112), (133, 230, 246, 113), (118, 248, 247, 115), (109, 242, 248, 118), (112, 245, 249, 119), (110, 243, 250, 120), (111, 244, 251, 121), (43, 269, 276, 71), (39, 268, 275, 69), (45, 270, 274, 63), (34, 267, 273, 61), (61, 273, 272, 55), (28, 277, 271, 51), (69, 275, 270, 45), (51, 271, 269, 43), (71, 276, 268, 39), (63, 274, 267, 34), (29, 266, 252, 0), (24, 264, 265, 26), (22, 263, 264, 24), (20, 262, 263, 22), (18, 261, 262, 20), (16, 260, 261, 18), (14, 259, 260, 16), (12, 258, 259, 14), (10, 257, 258, 12), (8, 256, 257, 10), (6, 255, 256, 8), (4, 254, 255, 6), (2, 253, 254, 4), (0, 252, 253, 2), (26, 265, 277, 28), (172, 280, 287, 179), (171, 279, 286, 178), (173, 281, 285, 177), (170, 278, 284, 176), (176, 284, 283, 175), (158, 266, 282, 174), (178, 286, 281, 173), (174, 282, 280, 172), (348, 351, 272, 164), (179, 287, 279, 171), (177, 285, 278, 170), (42, 291, 298, 70), (38, 290, 297, 68), (44, 292, 296, 62), (32, 289, 295, 60), (60, 295, 294, 54), (30, 313, 293, 50), (68, 297, 292, 44), (50, 293, 291, 42), (336, 352, 319, 52), (70, 298, 290, 38), (62, 296, 289, 32), (136, 316, 323, 143), (135, 315, 322, 142), (137, 317, 321, 141), (134, 314, 320, 140), (140, 320, 319, 139), (108, 288, 318, 138), (142, 322, 317, 137), (138, 318, 316, 136), (143, 323, 315, 135), (141, 321, 314, 134), (133, 313, 299, 114), (131, 311, 312, 132), (130, 310, 311, 131), (129, 309, 310, 130), (128, 308, 309, 129), (127, 307, 308, 128), (126, 306, 307, 127), (125, 305, 306, 126), (124, 304, 305, 125), (123, 303, 304, 124), (122, 302, 303, 123), (116, 300, 302, 122), (117, 301, 300, 116), (114, 299, 301, 117), (132, 312, 288, 108), (54, 294, 352, 336), (175, 283, 351, 348), (115, 247, 350, 347), (98, 186, 349, 346), (186, 175, 348, 349), (294, 115, 347, 352), (247, 98, 346, 350), (40, 331, 345, 72), (41, 330, 344, 73), (36, 328, 343, 66), (37, 329, 342, 67), (47, 333, 341, 65), (46, 332, 340, 64), (33, 327, 339, 58), (35, 326, 338, 59), (59, 338, 337, 53), (58, 339, 336, 52), (29, 324, 335, 49), (31, 325, 334, 48), (67, 342, 333, 47), (66, 343, 332, 46), (48, 334, 331, 40), (49, 335, 330, 41), (283, 53, 337, 351), (73, 344, 329, 37), (72, 345, 328, 36), (64, 340, 327, 33), (65, 341, 326, 35)])
_uv = me_cylinder_001.uv_layers.new(name='UVMap')
_uv.uv.foreach_set('vector', [0.1524, 0.4693, 0.1524, 0.4693, 0.1524, 0.4693, 0.1524, 0.4693, 0.9333, 0.9375, 0.9333, 1.0, 0.8667, 1.0, 0.8667, 0.9375, 0.8667, 0.9375, 0.8667, 1.0, 0.8, 1.0, 0.8, 0.9375, 0.8, 0.9375, 0.8, 1.0, 0.7333, 1.0, 0.7333, 0.9375, 0.7333, 0.9375, 0.7333, 1.0, 0.6667, 1.0, 0.6667, 0.9375, 0.6667, 0.9375, 0.6667, 1.0, 0.6, 1.0, 0.6, 0.9375, 0.6, 0.9375, 0.6, 1.0, 0.5333, 1.0, 0.5333, 0.9375, 0.5333, 0.9375, 0.5333, 1.0, 0.4667, 1.0, 0.4667, 0.9375, 0.4667, 0.9375, 0.4667, 1.0, 0.4, 1.0, 0.4, 0.9375, 0.4, 0.9375, 0.4, 1.0, 0.3333, 1.0, 0.3333, 0.9375, 0.3333, 0.9375, 0.3333, 1.0, 0.2667, 1.0, 0.2667, 0.9375, 0.2667, 0.9375, 0.2667, 1.0, 0.2, 1.0, 0.2, 0.9375, 0.2, 0.9375, 0.2, 1.0, 0.1333, 1.0, 0.1333, 0.9375, 0.1333, 0.9375, 0.1333, 1.0, 0.06667, 1.0, 0.06667, 0.9375, 0.3476, 0.4693, 0.3476, 0.4693, 0.25, 0.4693, 0.1524, 0.4693, 0.1524, 0.4693, 0.07165, 0.4106, 0.02175, 0.3242, 0.01131, 0.2249, 0.04215, 0.13, 0.1089, 0.05584, 0.2001, 0.01524, 0.2999, 0.01524, 0.3911, 0.05584, 0.4578, 0.13, 0.4887, 0.2249, 0.4783, 0.3242, 0.4284, 0.4106, 0.3476, 0.4693, 0.3476, 0.4693, 0.3476, 0.4693, 0.3476, 0.4693, 0.6524, 0.4693, 0.75, 0.4693, 0.8476, 0.4693, 0.8476, 0.4693, 0.9284, 0.4106, 0.9783, 0.3242, 0.9887, 0.2249, 0.9578, 0.13, 0.8911, 0.05584, 0.7999, 0.01524, 0.7001, 0.01524, 0.6089, 0.05584, 0.5422, 0.13, 0.5113, 0.2249, 0.5217, 0.3242, 0.5716, 0.4106, 0.6524, 0.4693, 0.06667, 0.9375, 0.06667, 1.0, 0.06667, 1.0, 0.06667, 0.9375, 0.9333, 0.5618, 0.9333, 0.5, 0.9333, 0.5, 0.9333, 0.5618, 0.75, 0.4693, 0.6524, 0.4693, 0.6524, 0.4693, 0.75, 0.4693, 0.25, 0.4693, 0.3476, 0.4693, 0.3476, 0.4693, 0.25, 0.4693, 0.25, 0.4693, 0.3476, 0.4693, 0.3476, 0.4693, 0.25, 0.4693, 0.75, 0.4693, 0.6524, 0.4693, 0.6524, 0.4693, 0.75, 0.4693, 0.9333, 0.5618, 0.9333, 0.5, 0.9333, 0.5, 0.9333, 0.5618, 0.06667, 0.9375, 0.06667, 1.0, 0.06667, 1.0, 0.06667, 0.9375, 0.7566, 0.5484, 0.7929, 0.4846, 0.6524, 0.4693, 0.5799, 0.5349, 0.06667, 0.9375, 0.06667, 1.0, 0.06667, 1.0, 0.06667, 0.9375, 0.9333, 0.5618, 0.9333, 0.5, 0.9333, 0.5, 0.9333, 0.5618, 0.75, 0.4693, 0.6524, 0.4693, 0.6524, 0.4693, 0.75, 0.4693, 0.25, 0.4693, 0.3476, 0.4693, 0.3476, 0.4693, 0.25, 0.4693, 0.25, 0.4693, 0.3476, 0.4693, 0.3476, 0.4693, 0.25, 0.4693, 0.75, 0.4693, 0.6524, 0.4693, 0.6524, 0.4693, 0.75, 0.4693, 0.9333, 0.5618, 0.9333, 0.5, 0.9333, 0.5, 0.9333, 0.5618, 0.06667, 0.9375, 0.06667, 1.0, 0.06667, 1.0, 0.06667, 0.9375, 0.25, 0.4693, 0.3476, 0.4693, 0.3476, 0.4693, 0.25, 0.4693, 0.75, 0.4693, 0.6524, 0.4693, 0.6524, 0.4693, 0.75, 0.4693, 0.9333, 0.5618, 0.9333, 0.5, 0.9333, 0.5, 0.9333, 0.5618, 0.06667, 0.9375, 0.06667, 1.0, 0.06667, 1.0, 0.06667, 0.9375, 0.25, 0.4693, 0.3476, 0.4693, 0.3476, 0.4693, 0.25, 0.4693, 0.75, 0.4693, 0.6524, 0.4693, 0.6524, 0.4693, 0.75, 0.4693, 0.9333, 0.5618, 0.9333, 0.5, 0.9333, 0.5, 0.9333, 0.5618, 0.06667, 0.9375, 0.06667, 1.0, 0.06667, 1.0, 0.06667, 0.9375, 0.9333, 0.8125, 0.9333, 0.75, 0.9333, 0.75, 0.9333, 0.8125, 0.06667, 0.9375, 0.06667, 1.0, 0.06667, 1.0, 0.06667, 0.9375, 0.9333, 0.5618, 0.9333, 0.5, 0.9333, 0.5, 0.9333, 0.5618, 0.75, 0.4693, 0.6524, 0.4693, 0.6524, 0.4693, 0.75, 0.4693, 0.25, 0.4693, 0.3476, 0.4693, 0.3476, 0.4693, 0.25, 0.4693, 0.25, 0.4693, 0.3476, 0.4693, 0.3476, 0.4693, 0.25, 0.4693, 0.75, 0.4693, 0.6524, 0.4693, 0.6524, 0.4693, 0.75, 0.4693, 0.9333, 0.5618, 0.9333, 0.5, 0.9333, 0.5, 0.9333, 0.5618, 0.06667, 0.9375, 0.06667, 1.0, 0.06667, 1.0, 0.06667, 0.9375, 0.06667, 0.9375, 0.06667, 1.0, 0.06667, 1.0, 0.06667, 0.9375, 0.9333, 0.5618, 0.9333, 0.5, 0.9333, 0.5, 0.9333, 0.5618, 0.75, 0.4693, 0.6524, 0.4693, 0.6524, 0.4693, 0.75, 0.4693, 0.25, 0.4693, 0.3476, 0.4693, 0.3476, 0.4693, 0.25, 0.4693, 0.06667, 0.9375, 0.06667, 1.0, 0.06667, 1.0, 0.06667, 0.9375, 0.9333, 0.5618, 0.9333, 0.5, 0.9333, 0.5, 0.9333, 0.5618, 0.75, 0.4693, 0.6524, 0.4693, 0.6524, 0.4693, 0.75, 0.4693, 0.25, 0.4693, 0.3476, 0.4693, 0.3476, 0.4693, 0.25, 0.4693, 0.06667, 0.6875, 0.06667, 0.75, 0.06667, 0.75, 0.06667, 0.6875, 0.9333, 0.8125, 0.9333, 0.75, 0.9333, 0.75, 0.9333, 0.8125, 0.06667, 0.6875, 0.06667, 0.75, 0.06667, 0.75, 0.06667, 0.6875, 0.06667, 0.6875, 0.06667, 0.75, 0.06667, 0.75, 0.06667, 0.6875, 0.9333, 0.8125, 0.9333, 0.75, 0.9333, 0.75, 0.9333, 0.8125, 0.9333, 0.8125, 0.9333, 0.75, 0.9333, 0.75, 0.9333, 0.8125, 0.06667, 0.6875, 0.06667, 0.75, 0.06667, 0.75, 0.06667, 0.6875, 0.06667, 0.6875, 0.06667, 0.75, 0.06667, 0.75, 0.06667, 0.6875, 0.9333, 0.8125, 0.9333, 0.75, 0.9333, 0.75, 0.9333, 0.8125, 0.06667, 0.6875, 0.06667, 0.75, 0.06667, 0.75, 0.06667, 0.6875, 0.9333, 0.8125, 0.9333, 0.75, 0.9333, 0.75, 0.9333, 0.8125, 0.06667, 0.6875, 0.06667, 0.75, 0.06667, 0.75, 0.06667, 0.6875, 0.9333, 0.8125, 0.9333, 0.75, 0.9333, 0.75, 0.9333, 0.8125, 0.9333, 0.8125, 0.9333, 0.75, 0.9333, 0.75, 0.9333, 0.8125, 0.06667, 0.6875, 0.06667, 0.75, 0.06667, 0.75, 0.06667, 0.6875, 0.6098, 0.8067, 0.6464, 0.7423, 0.3595, 0.7346, 0.2863, 0.801, 0.06667, 0.6875, 0.06667, 0.75, 0.06667, 0.75, 0.06667, 0.6875, 0.9333, 0.8125, 0.9333, 0.75, 0.9333, 0.75, 0.9333, 0.8125, 0.9333, 0.8125, 0.9333, 0.75, 0.9333, 0.75, 0.9333, 0.8125, 0.06667, 0.6875, 0.06667, 0.75, 0.06667, 0.75, 0.06667, 0.6875, 0.9333, 0.6875, 0.9333, 0.75, 0.9333, 0.75, 0.9333, 0.6875, 0.1333, 0.6875, 0.1333, 0.75, 0.06667, 0.75, 0.06667, 0.6875, 0.2, 0.6875, 0.2, 0.75, 0.1333, 0.75, 0.1333, 0.6875, 0.2667, 0.6875, 0.2667, 0.75, 0.2, 0.75, 0.2, 0.6875, 0.3333, 0.6875, 0.3333, 0.75, 0.2667, 0.75, 0.2667, 0.6875, 0.4, 0.6875, 0.4, 0.75, 0.3333, 0.75, 0.3333, 0.6875, 0.4667, 0.6875, 0.4667, 0.75, 0.4, 0.75, 0.4, 0.6875, 0.5333, 0.6875, 0.5333, 0.75, 0.4667, 0.75, 0.4667, 0.6875, 0.6, 0.6875, 0.6, 0.75, 0.5333, 0.75, 0.5333, 0.6875, 0.6667, 0.6875, 0.6667, 0.75, 0.6, 0.75, 0.6, 0.6875, 0.7333, 0.6875, 0.7333, 0.75, 0.6667, 0.75, 0.6667, 0.6875, 0.8, 0.6875, 0.8, 0.75, 0.7333, 0.75, 0.7333, 0.6875, 0.8667, 0.6875, 0.8667, 0.75, 0.8, 0.75, 0.8, 0.6875, 0.9333, 0.6875, 0.9333, 0.75, 0.8667, 0.75, 0.8667, 0.6875, 0.06667, 0.6875, 0.06667, 0.75, 0.06667, 0.75, 0.06667, 0.6875, 0.9333, 0.9375, 0.9333, 0.875, 0.9333, 0.875, 0.9333, 0.9375, 0.9333, 0.9375, 0.9333, 0.875, 0.9333, 0.875, 0.9333, 0.9375, 0.5366, 0.9356, 0.5732, 0.8711, 0.2131, 0.8673, 0.1399, 0.9337, 0.9333, 0.9375, 0.9333, 0.875, 0.9333, 0.875, 0.9333, 0.9375, 0.9333, 0.9375, 0.9333, 0.875, 0.9333, 0.875, 0.9333, 0.9375, 0.9333, 0.9375, 0.9333, 0.875, 0.9333, 0.875, 0.9333, 0.9375, 0.9333, 0.9375, 0.9333, 0.875, 0.9333, 0.875, 0.9333, 0.9375, 0.9333, 0.9375, 0.9333, 0.875, 0.9333, 0.875, 0.9333, 0.9375, 0.9333, 0.9375, 0.9333, 0.875, 0.9333, 0.875, 0.9333, 0.9375, 0.9333, 0.9375, 0.9333, 0.875, 0.9333, 0.875, 0.9333, 0.9375, 0.06667, 0.8125, 0.06667, 0.875, 0.06667, 0.875, 0.06667, 0.8125, 0.06667, 0.8125, 0.06667, 0.875, 0.06667, 0.875, 0.06667, 0.8125, 0.06667, 0.8125, 0.06667, 0.875, 0.06667, 0.875, 0.06667, 0.8125, 0.06667, 0.8125, 0.06667, 0.875, 0.06667, 0.875, 0.06667, 0.8125, 0.9333, 0.9375, 0.9333, 0.875, 0.9333, 0.875, 0.9333, 0.9375, 0.06667, 0.8125, 0.06667, 0.875, 0.06667, 0.875, 0.06667, 0.8125, 0.06667, 0.8125, 0.06667, 0.875, 0.06667, 0.875, 0.06667, 0.8125, 0.06667, 0.8125, 0.06667, 0.875, 0.06667, 0.875, 0.06667, 0.8125, 0.06667, 0.8125, 0.06667, 0.875, 0.06667, 0.875, 0.06667, 0.8125, 0.06667, 0.8125, 0.06667, 0.875, 0.06667, 0.875, 0.06667, 0.8125, 0.06667, 0.8125, 0.06667, 0.875, 0.06667, 0.875, 0.06667, 0.8125, 0.9333, 0.8125, 0.9333, 0.875, 0.9333, 0.875, 0.9333, 0.8125, 0.1333, 0.8125, 0.1333, 0.875, 0.06667, 0.875, 0.06667, 0.8125, 0.2, 0.8125, 0.2, 0.875, 0.1333, 0.875, 0.1333, 0.8125, 0.2667, 0.8125, 0.2667, 0.875, 0.2, 0.875, 0.2, 0.8125, 0.3333, 0.8125, 0.3333, 0.875, 0.2667, 0.875, 0.2667, 0.8125, 0.4, 0.8125, 0.4, 0.875, 0.3333, 0.875, 0.3333, 0.8125, 0.4667, 0.8125, 0.4667, 0.875, 0.4, 0.875, 0.4, 0.8125, 0.5333, 0.8125, 0.5333, 0.875, 0.4667, 0.875, 0.4667, 0.8125, 0.6, 0.8125, 0.6, 0.875, 0.5333, 0.875, 0.5333, 0.8125, 0.6667, 0.8125, 0.6667, 0.875, 0.6, 0.875, 0.6, 0.8125, 0.7333, 0.8125, 0.7333, 0.875, 0.6667, 0.875, 0.6667, 0.8125, 0.8, 0.8125, 0.8, 0.875, 0.7333, 0.875, 0.7333, 0.8125, 0.8667, 0.8125, 0.8667, 0.875, 0.8, 0.875, 0.8, 0.8125, 0.9333, 0.8125, 0.9333, 0.875, 0.8667, 0.875, 0.8667, 0.8125, 0.06667, 0.8125, 0.06667, 0.875, 0.06667, 0.875, 0.06667, 0.8125, 0.06667, 0.5618, 0.06667, 0.625, 0.06667, 0.625, 0.06667, 0.5618, 0.9333, 0.5618, 0.9333, 0.625, 0.8667, 0.625, 0.8667, 0.5618, 0.8667, 0.5618, 0.8667, 0.625, 0.8, 0.625, 0.8, 0.5618, 0.8, 0.5618, 0.8, 0.625, 0.7333, 0.625, 0.7333, 0.5618, 0.7333, 0.5618, 0.7333, 0.625, 0.6667, 0.625, 0.6667, 0.5618, 0.6667, 0.5618, 0.6667, 0.625, 0.6, 0.625, 0.6, 0.5618, 0.6, 0.5618, 0.6, 0.625, 0.5333, 0.625, 0.5333, 0.5618, 0.5333, 0.5618, 0.5333, 0.625, 0.4667, 0.625, 0.4667, 0.5618, 0.4667, 0.5618, 0.4667, 0.625, 0.4, 0.625, 0.4, 0.5618, 0.4, 0.5618, 0.4, 0.625, 0.3333, 0.625, 0.3333, 0.5618, 0.3333, 0.5618, 0.3333, 0.625, 0.2667, 0.625, 0.2667, 0.5618, 0.2667, 0.5618, 0.2667, 0.625, 0.2, 0.625, 0.2, 0.5618, 0.2, 0.5618, 0.2, 0.625, 0.1333, 0.625, 0.1333, 0.5618, 0.1333, 0.5618, 0.1333, 0.625, 0.06667, 0.625, 0.06667, 0.5618, 0.9333, 0.5618, 0.9333, 0.625, 0.9333, 0.625, 0.9333, 0.5618, 0.06667, 0.5618, 0.06667, 0.625, 0.06667, 0.625, 0.06667, 0.5618, 0.06667, 0.5618, 0.06667, 0.625, 0.06667, 0.625, 0.06667, 0.5618, 0.06667, 0.5618, 0.06667, 0.625, 0.06667, 0.625, 0.06667, 0.5618, 0.06667, 0.5618, 0.06667, 0.625, 0.06667, 0.625, 0.06667, 0.5618, 0.06667, 0.5618, 0.06667, 0.625, 0.06667, 0.625, 0.06667, 0.5618, 0.06667, 0.5618, 0.06667, 0.625, 0.06667, 0.625, 0.06667, 0.5618, 0.06667, 0.5618, 0.06667, 0.625, 0.06667, 0.625, 0.06667, 0.5618, 0.06667, 0.5618, 0.06667, 0.625, 0.06667, 0.625, 0.06667, 0.5618, 0.06667, 0.5618, 0.06667, 0.625, 0.06667, 0.625, 0.06667, 0.5618, 0.06667, 0.5618, 0.06667, 0.625, 0.06667, 0.625, 0.06667, 0.5618, 0.9333, 0.6875, 0.9333, 0.625, 0.9333, 0.625, 0.9333, 0.6875, 0.9333, 0.6875, 0.9333, 0.625, 0.9333, 0.625, 0.9333, 0.6875, 0.9333, 0.6875, 0.9333, 0.625, 0.9333, 0.625, 0.9333, 0.6875, 0.9333, 0.6875, 0.9333, 0.625, 0.9333, 0.625, 0.9333, 0.6875, 0.9333, 0.6875, 0.9333, 0.625, 0.9333, 0.625, 0.9333, 0.6875, 0.9333, 0.6875, 0.9333, 0.625, 0.9333, 0.625, 0.9333, 0.6875, 0.9333, 0.6875, 0.9333, 0.625, 0.9333, 0.625, 0.9333, 0.6875, 0.9333, 0.6875, 0.9333, 0.625, 0.9333, 0.625, 0.9333, 0.6875, 0.683, 0.6779, 0.7196, 0.6135, 0.506, 0.6019, 0.4327, 0.6683, 0.9333, 0.6875, 0.9333, 0.625, 0.9333, 0.625, 0.9333, 0.6875, 0.9333, 0.6875, 0.9333, 0.625, 0.9333, 0.625, 0.9333, 0.6875, 0.9333, 0.75, 0.9333, 0.6875, 0.9333, 0.6875, 0.9333, 0.75, 0.9333, 0.75, 0.9333, 0.6875, 0.9333, 0.6875, 0.9333, 0.75, 0.6464, 0.7423, 0.683, 0.6779, 0.4327, 0.6683, 0.3595, 0.7346, 0.9333, 0.75, 0.9333, 0.6875, 0.9333, 0.6875, 0.9333, 0.75, 0.9333, 0.75, 0.9333, 0.6875, 0.9333, 0.6875, 0.9333, 0.75, 0.9333, 0.75, 0.9333, 0.6875, 0.9333, 0.6875, 0.9333, 0.75, 0.9333, 0.75, 0.9333, 0.6875, 0.9333, 0.6875, 0.9333, 0.75, 0.9333, 0.75, 0.9333, 0.6875, 0.9333, 0.6875, 0.9333, 0.75, 0.9333, 0.75, 0.9333, 0.6875, 0.9333, 0.6875, 0.9333, 0.75, 0.9333, 0.75, 0.9333, 0.6875, 0.9333, 0.6875, 0.9333, 0.75, 0.9333, 0.75, 0.9333, 0.6875, 0.9333, 0.6875, 0.9333, 0.75, 0.06667, 0.625, 0.06667, 0.6875, 0.06667, 0.6875, 0.06667, 0.625, 0.9333, 0.625, 0.9333, 0.6875, 0.8667, 0.6875, 0.8667, 0.625, 0.8667, 0.625, 0.8667, 0.6875, 0.8, 0.6875, 0.8, 0.625, 0.8, 0.625, 0.8, 0.6875, 0.7333, 0.6875, 0.7333, 0.625, 0.7333, 0.625, 0.7333, 0.6875, 0.6667, 0.6875, 0.6667, 0.625, 0.6667, 0.625, 0.6667, 0.6875, 0.6, 0.6875, 0.6, 0.625, 0.6, 0.625, 0.6, 0.6875, 0.5333, 0.6875, 0.5333, 0.625, 0.5333, 0.625, 0.5333, 0.6875, 0.4667, 0.6875, 0.4667, 0.625, 0.4667, 0.625, 0.4667, 0.6875, 0.4, 0.6875, 0.4, 0.625, 0.4, 0.625, 0.4, 0.6875, 0.3333, 0.6875, 0.3333, 0.625, 0.3333, 0.625, 0.3333, 0.6875, 0.2667, 0.6875, 0.2667, 0.625, 0.2667, 0.625, 0.2667, 0.6875, 0.2, 0.6875, 0.2, 0.625, 0.2, 0.625, 0.2, 0.6875, 0.1333, 0.6875, 0.1333, 0.625, 0.1333, 0.625, 0.1333, 0.6875, 0.06667, 0.6875, 0.06667, 0.625, 0.9333, 0.625, 0.9333, 0.6875, 0.9333, 0.6875, 0.9333, 0.625, 0.06667, 0.625, 0.06667, 0.6875, 0.06667, 0.6875, 0.06667, 0.625, 0.06667, 0.625, 0.06667, 0.6875, 0.06667, 0.6875, 0.06667, 0.625, 0.06667, 0.625, 0.06667, 0.6875, 0.06667, 0.6875, 0.06667, 0.625, 0.06667, 0.625, 0.06667, 0.6875, 0.06667, 0.6875, 0.06667, 0.625, 0.06667, 0.625, 0.06667, 0.6875, 0.06667, 0.6875, 0.06667, 0.625, 0.06667, 0.625, 0.06667, 0.6875, 0.06667, 0.6875, 0.06667, 0.625, 0.06667, 0.625, 0.06667, 0.6875, 0.06667, 0.6875, 0.06667, 0.625, 0.06667, 0.625, 0.06667, 0.6875, 0.06667, 0.6875, 0.06667, 0.625, 0.06667, 0.625, 0.06667, 0.6875, 0.06667, 0.6875, 0.06667, 0.625, 0.06667, 0.625, 0.06667, 0.6875, 0.06667, 0.6875, 0.06667, 0.625, 0.06667, 0.75, 0.06667, 0.8125, 0.06667, 0.8125, 0.06667, 0.75, 0.9333, 0.75, 0.9333, 0.8125, 0.8667, 0.8125, 0.8667, 0.75, 0.8667, 0.75, 0.8667, 0.8125, 0.8, 0.8125, 0.8, 0.75, 0.8, 0.75, 0.8, 0.8125, 0.7333, 0.8125, 0.7333, 0.75, 0.7333, 0.75, 0.7333, 0.8125, 0.6667, 0.8125, 0.6667, 0.75, 0.6667, 0.75, 0.6667, 0.8125, 0.6, 0.8125, 0.6, 0.75, 0.6, 0.75, 0.6, 0.8125, 0.5333, 0.8125, 0.5333, 0.75, 0.5333, 0.75, 0.5333, 0.8125, 0.4667, 0.8125, 0.4667, 0.75, 0.4667, 0.75, 0.4667, 0.8125, 0.4, 0.8125, 0.4, 0.75, 0.4, 0.75, 0.4, 0.8125, 0.3333, 0.8125, 0.3333, 0.75, 0.3333, 0.75, 0.3333, 0.8125, 0.2667, 0.8125, 0.2667, 0.75, 0.2667, 0.75, 0.2667, 0.8125, 0.2, 0.8125, 0.2, 0.75, 0.2, 0.75, 0.2, 0.8125, 0.1333, 0.8125, 0.1333, 0.75, 0.1333, 0.75, 0.1333, 0.8125, 0.06667, 0.8125, 0.06667, 0.75, 0.9333, 0.75, 0.9333, 0.8125, 0.9333, 0.8125, 0.9333, 0.75, 0.06667, 0.75, 0.06667, 0.8125, 0.06667, 0.8125, 0.06667, 0.75, 0.06667, 0.75, 0.06667, 0.8125, 0.06667, 0.8125, 0.06667, 0.75, 0.06667, 0.75, 0.06667, 0.8125, 0.06667, 0.8125, 0.06667, 0.75, 0.06667, 0.75, 0.06667, 0.8125, 0.06667, 0.8125, 0.06667, 0.75, 0.06667, 0.75, 0.06667, 0.8125, 0.06667, 0.8125, 0.06667, 0.75, 0.06667, 0.75, 0.06667, 0.8125, 0.06667, 0.8125, 0.06667, 0.75, 0.06667, 0.75, 0.06667, 0.8125, 0.06667, 0.8125, 0.06667, 0.75, 0.06667, 0.75, 0.06667, 0.8125, 0.06667, 0.8125, 0.06667, 0.75, 0.06667, 0.75, 0.06667, 0.8125, 0.06667, 0.8125, 0.06667, 0.75, 0.06667, 0.75, 0.06667, 0.8125, 0.06667, 0.8125, 0.06667, 0.75, 0.9333, 0.875, 0.9333, 0.8125, 0.9333, 0.8125, 0.9333, 0.875, 0.9333, 0.875, 0.9333, 0.8125, 0.9333, 0.8125, 0.9333, 0.875, 0.5732, 0.8711, 0.6098, 0.8067, 0.2863, 0.801, 0.2131, 0.8673, 0.9333, 0.875, 0.9333, 0.8125, 0.9333, 0.8125, 0.9333, 0.875, 0.9333, 0.875, 0.9333, 0.8125, 0.9333, 0.8125, 0.9333, 0.875, 0.9333, 0.875, 0.9333, 0.8125, 0.9333, 0.8125, 0.9333, 0.875, 0.9333, 0.875, 0.9333, 0.8125, 0.9333, 0.8125, 0.9333, 0.875, 0.9333, 0.875, 0.9333, 0.8125, 0.9333, 0.8125, 0.9333, 0.875, 0.9333, 0.875, 0.9333, 0.8125, 0.9333, 0.8125, 0.9333, 0.875, 0.9333, 0.875, 0.9333, 0.8125, 0.9333, 0.8125, 0.9333, 0.875, 0.9333, 0.875, 0.9333, 0.8125, 0.9333, 0.8125, 0.9333, 0.875, 0.06667, 0.5, 0.06667, 0.5618, 0.06667, 0.5618, 0.06667, 0.5, 0.06667, 0.5, 0.06667, 0.5618, 0.06667, 0.5618, 0.06667, 0.5, 0.06667, 0.5, 0.06667, 0.5618, 0.06667, 0.5618, 0.06667, 0.5, 0.06667, 0.5, 0.06667, 0.5618, 0.06667, 0.5618, 0.06667, 0.5, 0.06667, 0.5, 0.06667, 0.5618, 0.06667, 0.5618, 0.06667, 0.5, 0.06667, 0.5, 0.06667, 0.5618, 0.06667, 0.5618, 0.06667, 0.5, 0.06667, 0.5, 0.06667, 0.5618, 0.06667, 0.5618, 0.06667, 0.5, 0.06667, 0.5, 0.06667, 0.5618, 0.06667, 0.5618, 0.06667, 0.5, 0.06667, 0.5, 0.06667, 0.5618, 0.06667, 0.5618, 0.06667, 0.5, 0.06667, 0.5, 0.06667, 0.5618, 0.06667, 0.5618, 0.06667, 0.5, 0.8476, 0.4693, 0.8476, 0.4693, 0.8476, 0.4693, 0.8476, 0.4693, 0.1333, 0.5, 0.1333, 0.5618, 0.06667, 0.5618, 0.06667, 0.5, 0.2, 0.5, 0.2, 0.5618, 0.1333, 0.5618, 0.1333, 0.5, 0.2667, 0.5, 0.2667, 0.5618, 0.2, 0.5618, 0.2, 0.5, 0.3333, 0.5, 0.3333, 0.5618, 0.2667, 0.5618, 0.2667, 0.5, 0.4, 0.5, 0.4, 0.5618, 0.3333, 0.5618, 0.3333, 0.5, 0.4667, 0.5, 0.4667, 0.5618, 0.4, 0.5618, 0.4, 0.5, 0.5333, 0.5, 0.5333, 0.5618, 0.4667, 0.5618, 0.4667, 0.5, 0.6, 0.5, 0.6, 0.5618, 0.5333, 0.5618, 0.5333, 0.5, 0.6667, 0.5, 0.6667, 0.5618, 0.6, 0.5618, 0.6, 0.5, 0.7333, 0.5, 0.7333, 0.5618, 0.6667, 0.5618, 0.6667, 0.5, 0.8, 0.5, 0.8, 0.5618, 0.7333, 0.5618, 0.7333, 0.5, 0.8667, 0.5, 0.8667, 0.5618, 0.8, 0.5618, 0.8, 0.5, 0.9333, 0.5, 0.9333, 0.5618, 0.8667, 0.5618, 0.8667, 0.5, 0.6524, 0.4693, 0.6524, 0.4693, 0.6524, 0.4693, 0.6524, 0.4693, 0.9333, 0.625, 0.9333, 0.5618, 0.9333, 0.5618, 0.9333, 0.625, 0.9333, 0.625, 0.9333, 0.5618, 0.9333, 0.5618, 0.9333, 0.625, 0.9333, 0.625, 0.9333, 0.5618, 0.9333, 0.5618, 0.9333, 0.625, 0.9333, 0.625, 0.9333, 0.5618, 0.9333, 0.5618, 0.9333, 0.625, 0.9333, 0.625, 0.9333, 0.5618, 0.9333, 0.5618, 0.9333, 0.625, 0.9333, 0.625, 0.9333, 0.5618, 0.9333, 0.5618, 0.9333, 0.625, 0.9333, 0.625, 0.9333, 0.5618, 0.9333, 0.5618, 0.9333, 0.625, 0.9333, 0.625, 0.9333, 0.5618, 0.9333, 0.5618, 0.9333, 0.625, 0.7196, 0.6135, 0.7566, 0.5484, 0.5799, 0.5349, 0.506, 0.6019, 0.9333, 0.625, 0.9333, 0.5618, 0.9333, 0.5618, 0.9333, 0.625, 0.9333, 0.625, 0.9333, 0.5618, 0.9333, 0.5618, 0.9333, 0.625, 0.9333, 1.0, 0.9333, 0.9375, 0.9333, 0.9375, 0.9333, 1.0, 0.9333, 1.0, 0.9333, 0.9375, 0.9333, 0.9375, 0.9333, 1.0, 0.9333, 1.0, 0.9333, 0.9375, 0.9333, 0.9375, 0.9333, 1.0, 0.9333, 1.0, 0.9333, 0.9375, 0.9333, 0.9375, 0.9333, 1.0, 0.9333, 1.0, 0.9333, 0.9375, 0.9333, 0.9375, 0.9333, 1.0, 0.9333, 1.0, 0.9333, 0.9375, 0.9333, 0.9375, 0.9333, 1.0, 0.9333, 1.0, 0.9333, 0.9375, 0.9333, 0.9375, 0.9333, 1.0, 0.9333, 1.0, 0.9333, 0.9375, 0.9333, 0.9375, 0.9333, 1.0, 0.5, 1.0, 0.5366, 0.9356, 0.1399, 0.9337, 0.06667, 1.0, 0.9333, 1.0, 0.9333, 0.9375, 0.9333, 0.9375, 0.9333, 1.0, 0.9333, 1.0, 0.9333, 0.9375, 0.9333, 0.9375, 0.9333, 1.0, 0.06667, 0.875, 0.06667, 0.9375, 0.06667, 0.9375, 0.06667, 0.875, 0.06667, 0.875, 0.06667, 0.9375, 0.06667, 0.9375, 0.06667, 0.875, 0.06667, 0.875, 0.06667, 0.9375, 0.06667, 0.9375, 0.06667, 0.875, 0.06667, 0.875, 0.06667, 0.9375, 0.06667, 0.9375, 0.06667, 0.875, 0.06667, 0.875, 0.06667, 0.9375, 0.06667, 0.9375, 0.06667, 0.875, 0.06667, 0.875, 0.06667, 0.9375, 0.06667, 0.9375, 0.06667, 0.875, 0.06667, 0.875, 0.06667, 0.9375, 0.06667, 0.9375, 0.06667, 0.875, 0.06667, 0.875, 0.06667, 0.9375, 0.06667, 0.9375, 0.06667, 0.875, 0.06667, 0.875, 0.06667, 0.9375, 0.06667, 0.9375, 0.06667, 0.875, 0.06667, 0.875, 0.06667, 0.9375, 0.06667, 0.9375, 0.06667, 0.875, 0.9333, 0.875, 0.9333, 0.9375, 0.9333, 0.9375, 0.9333, 0.875, 0.1333, 0.875, 0.1333, 0.9375, 0.06667, 0.9375, 0.06667, 0.875, 0.2, 0.875, 0.2, 0.9375, 0.1333, 0.9375, 0.1333, 0.875, 0.2667, 0.875, 0.2667, 0.9375, 0.2, 0.9375, 0.2, 0.875, 0.3333, 0.875, 0.3333, 0.9375, 0.2667, 0.9375, 0.2667, 0.875, 0.4, 0.875, 0.4, 0.9375, 0.3333, 0.9375, 0.3333, 0.875, 0.4667, 0.875, 0.4667, 0.9375, 0.4, 0.9375, 0.4, 0.875, 0.5333, 0.875, 0.5333, 0.9375, 0.4667, 0.9375, 0.4667, 0.875, 0.6, 0.875, 0.6, 0.9375, 0.5333, 0.9375, 0.5333, 0.875, 0.6667, 0.875, 0.6667, 0.9375, 0.6, 0.9375, 0.6, 0.875, 0.7333, 0.875, 0.7333, 0.9375, 0.6667, 0.9375, 0.6667, 0.875, 0.8, 0.875, 0.8, 0.9375, 0.7333, 0.9375, 0.7333, 0.875, 0.8667, 0.875, 0.8667, 0.9375, 0.8, 0.9375, 0.8, 0.875, 0.9333, 0.875, 0.9333, 0.9375, 0.8667, 0.9375, 0.8667, 0.875, 0.06667, 0.875, 0.06667, 0.9375, 0.06667, 0.9375, 0.06667, 0.875, 0.9333, 1.0, 0.9333, 0.9375, 0.5366, 0.9356, 0.5, 1.0, 0.9333, 0.625, 0.9333, 0.5618, 0.7566, 0.5484, 0.7196, 0.6135, 0.9333, 0.875, 0.9333, 0.8125, 0.6098, 0.8067, 0.5732, 0.8711, 0.9333, 0.75, 0.9333, 0.6875, 0.683, 0.6779, 0.6464, 0.7423, 0.9333, 0.6875, 0.9333, 0.625, 0.7196, 0.6135, 0.683, 0.6779, 0.9333, 0.9375, 0.9333, 0.875, 0.5732, 0.8711, 0.5366, 0.9356, 0.9333, 0.8125, 0.9333, 0.75, 0.6464, 0.7423, 0.6098, 0.8067, 0.1524, 0.4693, 0.25, 0.4693, 0.25, 0.4693, 0.1524, 0.4693, 0.8476, 0.4693, 0.75, 0.4693, 0.75, 0.4693, 0.8476, 0.4693, 0.1524, 0.4693, 0.25, 0.4693, 0.25, 0.4693, 0.1524, 0.4693, 0.8476, 0.4693, 0.75, 0.4693, 0.75, 0.4693, 0.8476, 0.4693, 0.8476, 0.4693, 0.75, 0.4693, 0.75, 0.4693, 0.8476, 0.4693, 0.1524, 0.4693, 0.25, 0.4693, 0.25, 0.4693, 0.1524, 0.4693, 0.1524, 0.4693, 0.25, 0.4693, 0.25, 0.4693, 0.1524, 0.4693, 0.8476, 0.4693, 0.75, 0.4693, 0.75, 0.4693, 0.8476, 0.4693, 0.8476, 0.4693, 0.75, 0.4693, 0.75, 0.4693, 0.8476, 0.4693, 0.1524, 0.4693, 0.25, 0.4693, 0.25, 0.4693, 0.1524, 0.4693, 0.8476, 0.4693, 0.75, 0.4693, 0.75, 0.4693, 0.8476, 0.4693, 0.1524, 0.4693, 0.25, 0.4693, 0.25, 0.4693, 0.1524, 0.4693, 0.8476, 0.4693, 0.75, 0.4693, 0.75, 0.4693, 0.8476, 0.4693, 0.1524, 0.4693, 0.25, 0.4693, 0.25, 0.4693, 0.1524, 0.4693, 0.1524, 0.4693, 0.25, 0.4693, 0.25, 0.4693, 0.1524, 0.4693, 0.8476, 0.4693, 0.75, 0.4693, 0.75, 0.4693, 0.8476, 0.4693, 0.9333, 0.5618, 0.9333, 0.5, 0.7929, 0.4846, 0.7566, 0.5484, 0.8476, 0.4693, 0.75, 0.4693, 0.75, 0.4693, 0.8476, 0.4693, 0.1524, 0.4693, 0.25, 0.4693, 0.25, 0.4693, 0.1524, 0.4693, 0.1524, 0.4693, 0.25, 0.4693, 0.25, 0.4693, 0.1524, 0.4693, 0.8476, 0.4693, 0.75, 0.4693, 0.75, 0.4693, 0.8476, 0.4693])
me_cylinder_001.use_remesh_fix_poles = True
me_cylinder_001.use_remesh_preserve_attributes = False
me_cylinder_001.use_mirror_vertex_groups = False
me_cylinder_001.update()

# ---- objects
ob_cylinder = bpy.data.objects.new('Cylinder', me_cylinder)
ob_cylinder_001 = bpy.data.objects.new('Cylinder.001', me_cylinder_001)

# ---- transforms, parenting, visibility, modifiers, constraints
ob_cylinder.location = (0.0, 0.0, 0.0)
ob_cylinder.scale = (0.03, 0.05, 1.0)
ob_cylinder.lineart.crease_threshold = 0.0
ob_cylinder_001.location = (0.0, 0.0001564, 0.9023)
ob_cylinder_001.scale = (0.04, 0.06, 0.085)
ob_cylinder_001.lineart.crease_threshold = 0.0

# ---- collection membership
col_collection.objects.link(ob_cylinder)
col_collection.objects.link(ob_cylinder_001)

# ---- scene / render settings (as saved in the file)
scene.frame_start = 1; scene.frame_end = 250; scene.frame_set(1)
scene.render.engine = 'BLENDER_EEVEE_NEXT'
scene.cycles.use_denoising = False
scene.cycles.samples = 128
scene.cycles.sampling_pattern = 'TABULATED_SOBOL'
scene.cycles.use_adaptive_sampling = False
scene.cycles.use_light_tree = False
scene.view_settings.view_transform = 'Filmic'
bpy.context.view_layer.update()

# ---- added for rendering (the .blend has no active camera and no usable light): camera, sun
cam_auto = bpy.data.cameras.new('AutoCamera')
cam_auto.lens = 50.0
cam_auto.sensor_width = 36.0
cam_auto.clip_end = 1000.0
ob_auto_camera = bpy.data.objects.new('AutoCamera', cam_auto)
scene.collection.objects.link(ob_auto_camera)
ob_auto_camera.location = (1.8951, -2.11526, 1.51608)
ob_auto_camera.rotation_euler = (1.09748, -7.21219e-08, 0.694738)
scene.camera = ob_auto_camera
light_auto_sun = bpy.data.lights.new('AutoSun', 'SUN')
light_auto_sun.energy = 3.0
light_auto_sun.angle = 0.0523599
ob_auto_sun = bpy.data.objects.new('AutoSun', light_auto_sun)
scene.collection.objects.link(ob_auto_sun)
ob_auto_sun.rotation_euler = (0.872665, 0.174533, 0.523599)
bpy.context.view_layer.update()
